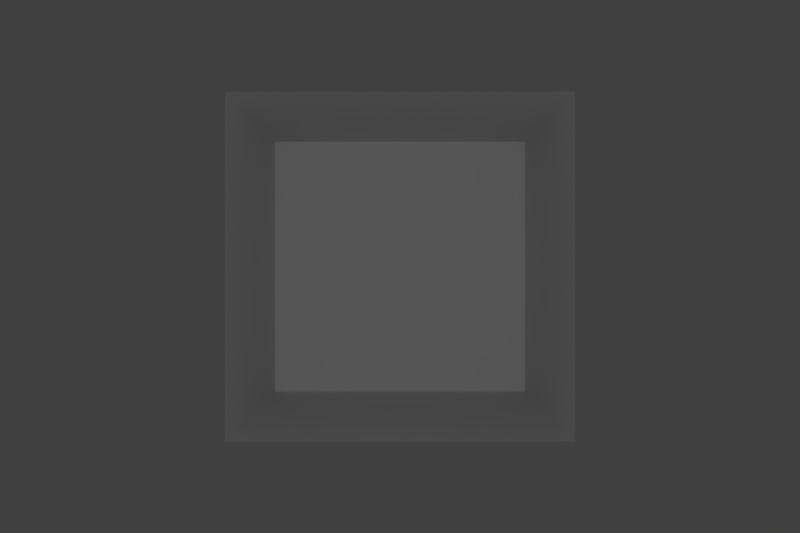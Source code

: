 # Source: template.blend  (saved by Blender 2.75.0; exported with 4.5.12 LTS)
import bpy
from mathutils import Matrix  # noqa: F401  (used for matrix-valued properties, if any)

bpy.ops.wm.read_factory_settings(use_empty=True)
scene = bpy.context.scene
scene.name = 'Scene'

# ---- collections
col_collection_1 = bpy.data.collections.new('Collection 1'); scene.collection.children.link(col_collection_1)

# ---- materials (node trees are filled in below, after node groups)
mat_material = bpy.data.materials.new('Material')
mat_material.alpha_threshold = 0.0
mat_material.use_transparent_shadow = False
mat_material.roughness = 0.5
mat_material.line_color = (0.0, 0.0, 0.0, 1.0)

# ---- material node trees

# ---- world
world_world = bpy.data.worlds.new('World'); scene.world = world_world
world_world.color = (0.05088, 0.05088, 0.05088)
world_world.use_sun_shadow = False
world_world.sun_shadow_jitter_overblur = 0.0
world_world.cycles.sampling_method = 'MANUAL'
world_world.cycles.sample_map_resolution = 256

# ---- cameras
cam_camera = bpy.data.cameras.new('Camera')
cam_camera.clip_end = 100.0
cam_camera.lens = 35.0
cam_camera.sensor_width = 32.0
cam_camera.sensor_height = 18.0
cam_camera.ortho_scale = 7.314
cam_camera.dof.focus_distance = 0.0
cam_camera.dof.aperture_fstop = 128.0

# ---- lights
light_lamp = bpy.data.lights.new('Lamp', 'POINT')
light_lamp.transmission_factor = 0.0
light_lamp.cutoff_distance = 30.0
light_lamp.energy = 100.0
light_lamp.shadow_buffer_clip_start = 1.001
light_lamp.shadow_soft_size = 0.1
light_lamp.shadow_maximum_resolution = 0.006
light_lamp.use_absolute_resolution = True
light_lamp.cycles.use_multiple_importance_sampling = False

# ---- meshes
me_cube_005 = bpy.data.meshes.new('Cube.005')
me_cube_005.from_pydata([(1.0, 1.0, -1.0), (-1.0, 1.0, -1.0), (1.0, 1.0, 1.0), (-1.0, 1.0, 1.0)], [], [(2, 0, 1, 3)])
me_cube_005.materials.append(mat_material)
me_cube_005.use_remesh_preserve_volume = False
me_cube_005.use_remesh_preserve_attributes = False
me_cube_005.use_mirror_vertex_groups = False
me_cube_005.update()
me_cube_004 = bpy.data.meshes.new('Cube.004')
me_cube_004.from_pydata([(1.0, 1.0, 1.0), (1.0, -1.0, 1.0), (-1.0, -1.0, 1.0), (-1.0, 1.0, 1.0)], [], [(0, 3, 2, 1)])
me_cube_004.materials.append(mat_material)
me_cube_004.use_remesh_preserve_volume = False
me_cube_004.use_remesh_preserve_attributes = False
me_cube_004.use_mirror_vertex_groups = False
me_cube_004.update()
me_cube_003 = bpy.data.meshes.new('Cube.003')
me_cube_003.from_pydata([(1.0, 1.0, -1.0), (1.0, -1.0, -1.0), (1.0, 1.0, 1.0), (1.0, -1.0, 1.0)], [], [(0, 2, 3, 1)])
me_cube_003.materials.append(mat_material)
me_cube_003.use_remesh_preserve_volume = False
me_cube_003.use_remesh_preserve_attributes = False
me_cube_003.use_mirror_vertex_groups = False
me_cube_003.update()
me_cube_002 = bpy.data.meshes.new('Cube.002')
me_cube_002.from_pydata([(-1.0, -1.0, -1.0), (-1.0, 1.0, -1.0), (-1.0, -1.0, 1.0), (-1.0, 1.0, 1.0)], [], [(0, 2, 3, 1)])
me_cube_002.materials.append(mat_material)
me_cube_002.use_remesh_preserve_volume = False
me_cube_002.use_remesh_preserve_attributes = False
me_cube_002.use_mirror_vertex_groups = False
me_cube_002.update()
me_cube_001 = bpy.data.meshes.new('Cube.001')
me_cube_001.from_pydata([(1.0, 1.0, -1.0), (1.0, -1.0, -1.0), (-1.0, -1.0, -1.0), (-1.0, 1.0, -1.0)], [], [(0, 1, 2, 3)])
me_cube_001.materials.append(mat_material)
me_cube_001.use_remesh_preserve_volume = False
me_cube_001.use_remesh_preserve_attributes = False
me_cube_001.use_mirror_vertex_groups = False
me_cube_001.update()

# ---- objects
ob_center_front = bpy.data.objects.new('center_front', me_cube_005)
ob_center_ceiling = bpy.data.objects.new('center_ceiling', me_cube_004)
ob_center_right_wall = bpy.data.objects.new('center_right_wall', me_cube_003)
ob_center_left_wall = bpy.data.objects.new('center_left_wall', me_cube_002)
ob_center_floor = bpy.data.objects.new('center_floor', me_cube_001)
ob_lamp = bpy.data.objects.new('Lamp', light_lamp)
ob_camera = bpy.data.objects.new('camera', cam_camera)

# ---- transforms, parenting, visibility, modifiers, constraints
ob_center_front.location = (0.0, 0.0, 0.0)
ob_center_front.lock_rotations_4d = False
ob_center_front.empty_display_type = 'ARROWS'
ob_center_front.lineart.crease_threshold = 0.0
ob_center_ceiling.location = (0.0, 0.0, 0.0)
ob_center_ceiling.lock_rotations_4d = False
ob_center_ceiling.empty_display_type = 'ARROWS'
ob_center_ceiling.lineart.crease_threshold = 0.0
ob_center_right_wall.location = (0.0, 0.0, 0.0)
ob_center_right_wall.lock_rotations_4d = False
ob_center_right_wall.empty_display_type = 'ARROWS'
ob_center_right_wall.lineart.crease_threshold = 0.0
ob_center_left_wall.location = (0.0, 0.0, 0.0)
ob_center_left_wall.lock_rotations_4d = False
ob_center_left_wall.empty_display_type = 'ARROWS'
ob_center_left_wall.lineart.crease_threshold = 0.0
ob_center_floor.location = (0.0, 0.0, 0.0)
ob_center_floor.lock_rotations_4d = False
ob_center_floor.empty_display_type = 'ARROWS'
ob_center_floor.lineart.crease_threshold = 0.0
ob_lamp.location = (0.0, -5.5, 0.0)
ob_lamp.lock_rotations_4d = False
ob_lamp.empty_display_type = 'ARROWS'
ob_lamp.color = (0.0, 0.0, 0.0, 0.0)
ob_lamp.lineart.crease_threshold = 0.0
ob_camera.location = (0.0, -6.0, 0.0)
ob_camera.rotation_euler = (1.571, 0.0, 0.0)
ob_camera.lock_rotations_4d = False
ob_camera.empty_display_type = 'ARROWS'
ob_camera.color = (0.0, 0.0, 0.0, 0.0)
ob_camera.display_type = 'WIRE'
ob_camera.lineart.crease_threshold = 0.0

# ---- collection membership
col_collection_1.objects.link(ob_center_front)
col_collection_1.objects.link(ob_center_ceiling)
col_collection_1.objects.link(ob_center_right_wall)
col_collection_1.objects.link(ob_center_left_wall)
col_collection_1.objects.link(ob_center_floor)
col_collection_1.objects.link(ob_lamp)
col_collection_1.objects.link(ob_camera)

# ---- scene / render settings (as saved in the file)
scene.camera = ob_camera
scene.frame_start = 1; scene.frame_end = 250; scene.frame_set(3)
scene.render.engine = 'BLENDER_EEVEE_NEXT'
scene.render.resolution_x = 720
scene.render.resolution_y = 480
scene.render.dither_intensity = 0.0
scene.render.film_transparent = True
scene.cycles.use_denoising = False
scene.cycles.samples = 10
scene.cycles.sampling_pattern = 'TABULATED_SOBOL'
scene.cycles.light_sampling_threshold = 0.0
scene.cycles.use_adaptive_sampling = False
scene.cycles.use_light_tree = False
scene.cycles.blur_glossy = 0.0
scene.cycles.pixel_filter_type = 'GAUSSIAN'
scene.cycles.sample_clamp_indirect = 0.0
scene.view_settings.view_transform = 'Standard'
bpy.context.view_layer.update()
